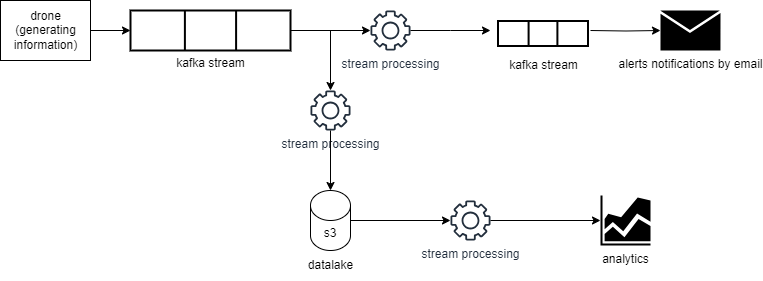

The diagram above was exported from draw.io. Its source (the exported page's mxGraphModel, read from the mxfile embedded in the PNG):
<mxGraphModel dx="1877" dy="522" grid="1" gridSize="10" guides="1" tooltips="1" connect="1" arrows="1" fold="1" page="1" pageScale="1" pageWidth="827" pageHeight="1169" math="0" shadow="0">
  <root>
    <mxCell id="0" />
    <mxCell id="1" parent="0" />
    <mxCell id="e5ba5yhWzjOlQYVZ7TvT-6" style="edgeStyle=orthogonalEdgeStyle;rounded=0;orthogonalLoop=1;jettySize=auto;html=1;" parent="1" source="e5ba5yhWzjOlQYVZ7TvT-1" target="e5ba5yhWzjOlQYVZ7TvT-5" edge="1">
      <mxGeometry relative="1" as="geometry" />
    </mxCell>
    <mxCell id="e5ba5yhWzjOlQYVZ7TvT-14" style="edgeStyle=orthogonalEdgeStyle;rounded=0;orthogonalLoop=1;jettySize=auto;html=1;" parent="1" source="e5ba5yhWzjOlQYVZ7TvT-1" target="e5ba5yhWzjOlQYVZ7TvT-12" edge="1">
      <mxGeometry relative="1" as="geometry" />
    </mxCell>
    <mxCell id="e5ba5yhWzjOlQYVZ7TvT-1" value="" style="strokeWidth=2;html=1;shape=mxgraph.lean_mapping.buffer_or_safety_stock;rotation=-90;" parent="1" vertex="1">
      <mxGeometry x="180" y="60" width="40" height="160" as="geometry" />
    </mxCell>
    <mxCell id="e5ba5yhWzjOlQYVZ7TvT-2" value="kafka stream" style="text;html=1;align=center;verticalAlign=middle;resizable=0;points=[];autosize=1;strokeColor=none;fillColor=none;" parent="1" vertex="1">
      <mxGeometry x="155" y="158" width="90" height="30" as="geometry" />
    </mxCell>
    <mxCell id="e5ba5yhWzjOlQYVZ7TvT-4" style="edgeStyle=orthogonalEdgeStyle;rounded=0;orthogonalLoop=1;jettySize=auto;html=1;entryX=0.5;entryY=0;entryDx=0;entryDy=0;" parent="1" source="e5ba5yhWzjOlQYVZ7TvT-3" target="e5ba5yhWzjOlQYVZ7TvT-1" edge="1">
      <mxGeometry relative="1" as="geometry" />
    </mxCell>
    <mxCell id="e5ba5yhWzjOlQYVZ7TvT-3" value="drone&lt;br&gt;(generating&lt;div&gt;information)&lt;/div&gt;" style="text;html=1;align=center;verticalAlign=middle;resizable=0;points=[];autosize=1;strokeColor=default;fillColor=none;" parent="1" vertex="1">
      <mxGeometry x="-10" y="110" width="90" height="60" as="geometry" />
    </mxCell>
    <mxCell id="e5ba5yhWzjOlQYVZ7TvT-5" value="stream processing" style="sketch=0;outlineConnect=0;fontColor=#232F3E;gradientColor=none;fillColor=#232F3D;strokeColor=none;dashed=0;verticalLabelPosition=bottom;verticalAlign=top;align=center;html=1;fontSize=12;fontStyle=0;aspect=fixed;pointerEvents=1;shape=mxgraph.aws4.gear;" parent="1" vertex="1">
      <mxGeometry x="360" y="120" width="40" height="40" as="geometry" />
    </mxCell>
    <mxCell id="e5ba5yhWzjOlQYVZ7TvT-11" style="edgeStyle=orthogonalEdgeStyle;rounded=0;orthogonalLoop=1;jettySize=auto;html=1;" parent="1" target="e5ba5yhWzjOlQYVZ7TvT-10" edge="1">
      <mxGeometry relative="1" as="geometry">
        <mxPoint x="580" y="140" as="sourcePoint" />
      </mxGeometry>
    </mxCell>
    <mxCell id="e5ba5yhWzjOlQYVZ7TvT-9" style="edgeStyle=orthogonalEdgeStyle;rounded=0;orthogonalLoop=1;jettySize=auto;html=1;entryX=0;entryY=0.5;entryDx=0;entryDy=0;entryPerimeter=0;" parent="1" source="e5ba5yhWzjOlQYVZ7TvT-5" edge="1">
      <mxGeometry relative="1" as="geometry">
        <mxPoint x="480" y="140" as="targetPoint" />
      </mxGeometry>
    </mxCell>
    <mxCell id="e5ba5yhWzjOlQYVZ7TvT-10" value="alerts notifications by email" style="sketch=0;pointerEvents=1;shadow=0;dashed=0;strokeColor=none;fillColor=#000000;labelPosition=center;verticalLabelPosition=bottom;verticalAlign=top;align=center;outlineConnect=0;shape=mxgraph.veeam2.letter;html=1;" parent="1" vertex="1">
      <mxGeometry x="650" y="120" width="60" height="40" as="geometry" />
    </mxCell>
    <mxCell id="e5ba5yhWzjOlQYVZ7TvT-12" value="stream processing" style="sketch=0;outlineConnect=0;fontColor=#232F3E;gradientColor=none;fillColor=#232F3D;strokeColor=none;dashed=0;verticalLabelPosition=bottom;verticalAlign=top;align=center;html=1;fontSize=12;fontStyle=0;aspect=fixed;pointerEvents=1;shape=mxgraph.aws4.gear;" parent="1" vertex="1">
      <mxGeometry x="300" y="200" width="40" height="40" as="geometry" />
    </mxCell>
    <mxCell id="e5ba5yhWzjOlQYVZ7TvT-18" style="edgeStyle=orthogonalEdgeStyle;rounded=0;orthogonalLoop=1;jettySize=auto;html=1;" parent="1" source="e5ba5yhWzjOlQYVZ7TvT-13" target="e5ba5yhWzjOlQYVZ7TvT-17" edge="1">
      <mxGeometry relative="1" as="geometry" />
    </mxCell>
    <mxCell id="e5ba5yhWzjOlQYVZ7TvT-13" value="s3" style="shape=cylinder3;whiteSpace=wrap;html=1;boundedLbl=1;backgroundOutline=1;size=15;" parent="1" vertex="1">
      <mxGeometry x="300" y="300" width="40" height="60" as="geometry" />
    </mxCell>
    <mxCell id="e5ba5yhWzjOlQYVZ7TvT-15" style="edgeStyle=orthogonalEdgeStyle;rounded=0;orthogonalLoop=1;jettySize=auto;html=1;entryX=0.5;entryY=0;entryDx=0;entryDy=0;entryPerimeter=0;" parent="1" source="e5ba5yhWzjOlQYVZ7TvT-12" target="e5ba5yhWzjOlQYVZ7TvT-13" edge="1">
      <mxGeometry relative="1" as="geometry" />
    </mxCell>
    <mxCell id="e5ba5yhWzjOlQYVZ7TvT-16" value="datalake" style="text;html=1;align=center;verticalAlign=middle;resizable=0;points=[];autosize=1;strokeColor=none;fillColor=none;" parent="1" vertex="1">
      <mxGeometry x="285" y="360" width="70" height="30" as="geometry" />
    </mxCell>
    <mxCell id="e5ba5yhWzjOlQYVZ7TvT-17" value="stream processing" style="sketch=0;outlineConnect=0;fontColor=#232F3E;gradientColor=none;fillColor=#232F3D;strokeColor=none;dashed=0;verticalLabelPosition=bottom;verticalAlign=top;align=center;html=1;fontSize=12;fontStyle=0;aspect=fixed;pointerEvents=1;shape=mxgraph.aws4.gear;" parent="1" vertex="1">
      <mxGeometry x="440" y="310" width="40" height="40" as="geometry" />
    </mxCell>
    <mxCell id="e5ba5yhWzjOlQYVZ7TvT-19" value="analytics" style="sketch=0;aspect=fixed;pointerEvents=1;shadow=0;dashed=0;html=1;strokeColor=none;labelPosition=center;verticalLabelPosition=bottom;verticalAlign=top;align=center;fillColor=#000000;shape=mxgraph.mscae.general.graph" parent="1" vertex="1">
      <mxGeometry x="590" y="305" width="50" height="50" as="geometry" />
    </mxCell>
    <mxCell id="e5ba5yhWzjOlQYVZ7TvT-20" style="edgeStyle=orthogonalEdgeStyle;rounded=0;orthogonalLoop=1;jettySize=auto;html=1;entryX=0;entryY=0.5;entryDx=0;entryDy=0;entryPerimeter=0;" parent="1" source="e5ba5yhWzjOlQYVZ7TvT-17" target="e5ba5yhWzjOlQYVZ7TvT-19" edge="1">
      <mxGeometry relative="1" as="geometry" />
    </mxCell>
    <mxCell id="usijYrTVUpFo7ERw2kqQ-1" value="" style="strokeWidth=2;html=1;shape=mxgraph.lean_mapping.buffer_or_safety_stock;rotation=-90;" vertex="1" parent="1">
      <mxGeometry x="520" y="98" width="25" height="90" as="geometry" />
    </mxCell>
    <mxCell id="usijYrTVUpFo7ERw2kqQ-2" value="kafka stream" style="text;html=1;align=center;verticalAlign=middle;resizable=0;points=[];autosize=1;strokeColor=none;fillColor=none;" vertex="1" parent="1">
      <mxGeometry x="487.5" y="160" width="90" height="30" as="geometry" />
    </mxCell>
  </root>
</mxGraphModel>